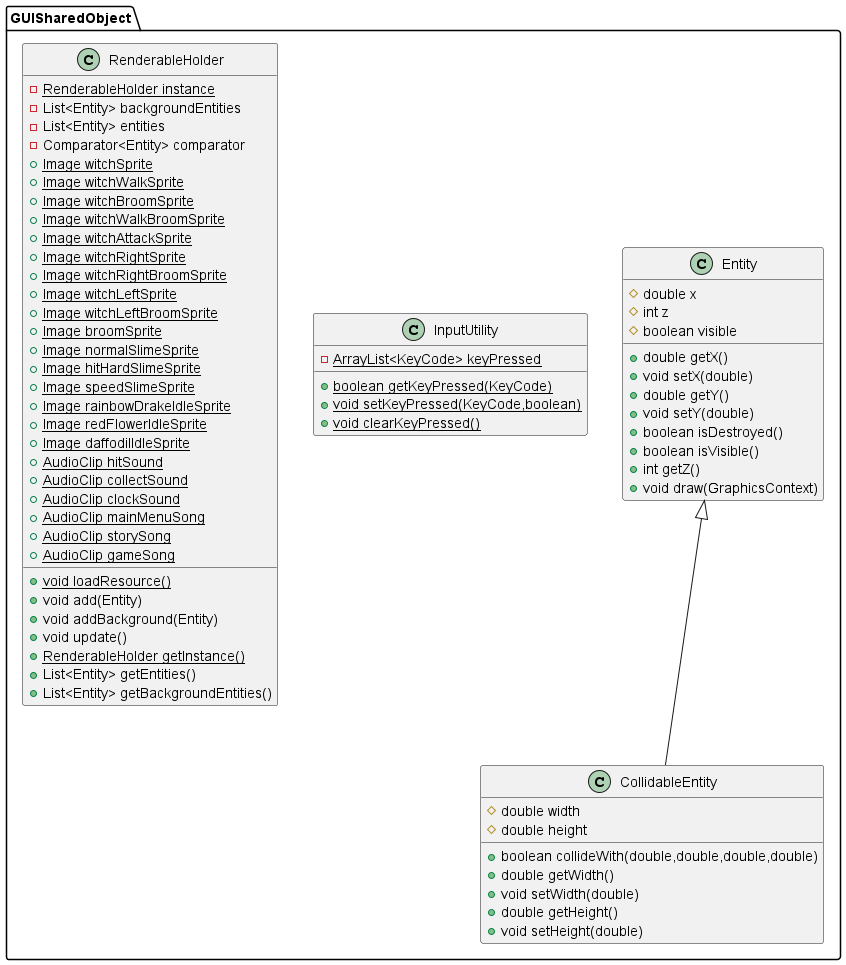

The diagram above was rendered by PlantUML. Its source (embedded in the PNG):
@startuml
class GUISharedObject.Entity {
# double x
# int z
# boolean visible
+ double getX()
+ void setX(double)
+ double getY()
+ void setY(double)
+ boolean isDestroyed()
+ boolean isVisible()
+ int getZ()
+ void draw(GraphicsContext)
}
class GUISharedObject.InputUtility {
- {static} ArrayList<KeyCode> keyPressed
+ {static} boolean getKeyPressed(KeyCode)
+ {static} void setKeyPressed(KeyCode,boolean)
+ {static} void clearKeyPressed()
}
class GUISharedObject.CollidableEntity {
# double width
# double height
+ boolean collideWith(double,double,double,double)
+ double getWidth()
+ void setWidth(double)
+ double getHeight()
+ void setHeight(double)
}
class GUISharedObject.RenderableHolder {
- {static} RenderableHolder instance
- List<Entity> backgroundEntities
- List<Entity> entities
- Comparator<Entity> comparator
+ {static} Image witchSprite
+ {static} Image witchWalkSprite
+ {static} Image witchBroomSprite
+ {static} Image witchWalkBroomSprite
+ {static} Image witchAttackSprite
+ {static} Image witchRightSprite
+ {static} Image witchRightBroomSprite
+ {static} Image witchLeftSprite
+ {static} Image witchLeftBroomSprite
+ {static} Image broomSprite
+ {static} Image normalSlimeSprite
+ {static} Image hitHardSlimeSprite
+ {static} Image speedSlimeSprite
+ {static} Image rainbowDrakeIdleSprite
+ {static} Image redFlowerIdleSprite
+ {static} Image daffodilIdleSprite
+ {static} AudioClip hitSound
+ {static} AudioClip collectSound
+ {static} AudioClip clockSound
+ {static} AudioClip mainMenuSong
+ {static} AudioClip storySong
+ {static} AudioClip gameSong
+ {static} void loadResource()
+ void add(Entity)
+ void addBackground(Entity)
+ void update()
+ {static} RenderableHolder getInstance()
+ List<Entity> getEntities()
+ List<Entity> getBackgroundEntities()
}


GUISharedObject.Entity <|-- GUISharedObject.CollidableEntity
@enduml